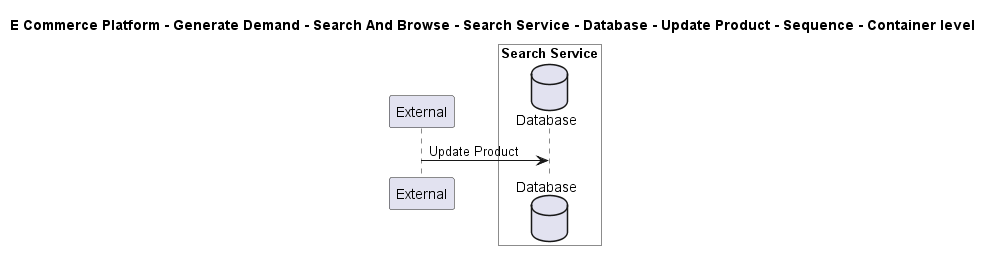

The diagram above was rendered by PlantUML. Its source (embedded in the PNG):
@startuml

title E Commerce Platform - Generate Demand - Search And Browse - Search Service - Database - Update Product - Sequence - Container level

participant "External" as C4InterFlow.SoftwareSystems.ExternalSystem

box "Search Service" #White
    database "Database" as ECommercePlatform.GenerateDemand.SearchAndBrowse.SoftwareSystems.SearchService.Containers.Database
end box


C4InterFlow.SoftwareSystems.ExternalSystem -> ECommercePlatform.GenerateDemand.SearchAndBrowse.SoftwareSystems.SearchService.Containers.Database : Update Product


@enduml